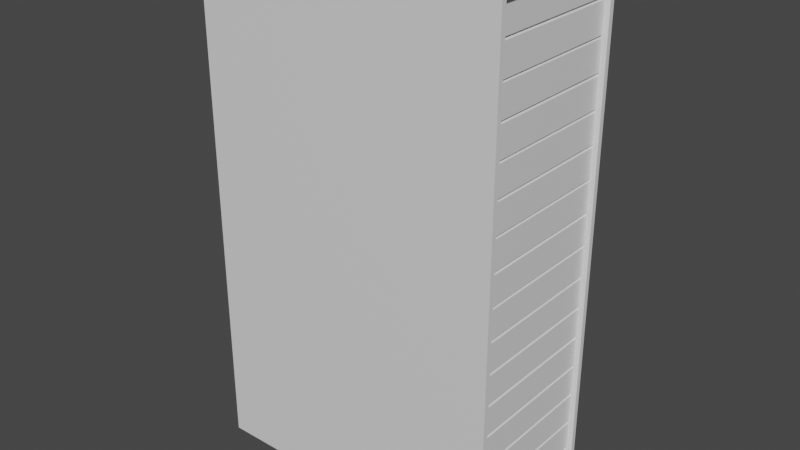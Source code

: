 # Source: Server.blend  (saved by Blender 2.93.21; exported with 4.5.12 LTS)
import bpy
from mathutils import Matrix  # noqa: F401  (used for matrix-valued properties, if any)

bpy.ops.wm.read_factory_settings(use_empty=True)
scene = bpy.context.scene
scene.name = 'Scene'

# ---- collections
col_collection = bpy.data.collections.new('Collection'); scene.collection.children.link(col_collection)

# ---- materials (node trees are filled in below, after node groups)
mat_material = bpy.data.materials.new('Material')
mat_material.alpha_threshold = 0.0
mat_material.use_transparent_shadow = False
mat_material.line_color = (0.0, 0.0, 0.0, 1.0)

# ---- node groups
ng_auto_smooth = bpy.data.node_groups.new('Auto Smooth', 'GeometryNodeTree')
_s = ng_auto_smooth.interface.new_socket(name='Geometry', in_out='OUTPUT', socket_type='NodeSocketGeometry')
_s = ng_auto_smooth.interface.new_socket(name='Geometry', in_out='INPUT', socket_type='NodeSocketGeometry')
_s = ng_auto_smooth.interface.new_socket(name='Angle', in_out='INPUT', socket_type='NodeSocketFloat')
_s.subtype = 'ANGLE'
_s.min_value = 0.0
_s.max_value = 3.142
ng_auto_smooth.is_modifier = True
_N = ng_auto_smooth.nodes; _L = ng_auto_smooth.links
n0 = _N.new('NodeGroupOutput'); n0.name = 'Group Output'; n0.location = (480, -100)
n1 = _N.new('NodeGroupInput'); n1.name = 'Group Input'; n1.location = (-420, -300)
n2 = _N.new('NodeGroupInput'); n2.name = 'Group Input.001'; n2.location = (-60, -100)
n3 = _N.new('GeometryNodeSetShadeSmooth'); n3.name = 'Set Shade Smooth'; n3.location = (120, -100)
n3.domain = 'EDGE'
n4 = _N.new('GeometryNodeSetShadeSmooth'); n4.name = 'Set Shade Smooth.001'; n4.location = (300, -100)
n5 = _N.new('GeometryNodeInputMeshEdgeAngle'); n5.name = 'Edge Angle'; n5.location = (-420, -220)
n6 = _N.new('GeometryNodeInputEdgeSmooth'); n6.name = 'Is Edge Smooth'; n6.location = (-60, -160)
n7 = _N.new('GeometryNodeInputShadeSmooth'); n7.name = 'Is Face Smooth'; n7.location = (-240, -340)
n8 = _N.new('FunctionNodeBooleanMath'); n8.name = 'Boolean Math'; n8.location = (-60, -220)
n9 = _N.new('FunctionNodeCompare'); n9.name = 'Compare'; n9.location = (-240, -180)
n9.operation = 'LESS_EQUAL'
_L.new(n5.outputs[0], n9.inputs[0])
_L.new(n4.outputs[0], n0.inputs[0])
_L.new(n1.outputs[1], n9.inputs[1])
_L.new(n9.outputs[0], n8.inputs[0])
_L.new(n7.outputs[0], n8.inputs[1])
_L.new(n2.outputs[0], n3.inputs[0])
_L.new(n6.outputs[0], n3.inputs[1])
_L.new(n3.outputs[0], n4.inputs[0])
_L.new(n8.outputs[0], n3.inputs[2])
n0.is_active_output = True

# ---- material node trees
mat_material.use_nodes = True; mat_material.node_tree.nodes.clear()
_N = mat_material.node_tree.nodes; _L = mat_material.node_tree.links
n0 = _N.new('ShaderNodeOutputMaterial'); n0.name = 'Material Output'; n0.location = (300, 300)
n1 = _N.new('ShaderNodeBsdfPrincipled'); n1.name = 'Principled BSDF'; n1.location = (10, 300)
n1.distribution = 'GGX'
n1.subsurface_method = 'BURLEY'
n1.inputs[2].default_value = 0.4
n1.inputs[3].default_value = 1.45
n1.inputs[27].default_value = (0.0, 0.0, 0.0, 1.0)
n1.inputs[28].default_value = 1.0
_L.new(n1.outputs[0], n0.inputs[0])
n0.is_active_output = True

# ---- world
world_world = bpy.data.worlds.new('World'); scene.world = world_world
world_world.use_nodes = True; world_world.node_tree.nodes.clear()
_N = world_world.node_tree.nodes; _L = world_world.node_tree.links
n0 = _N.new('ShaderNodeOutputWorld'); n0.name = 'World Output'; n0.location = (300, 300)
n1 = _N.new('ShaderNodeBackground'); n1.name = 'Background'; n1.location = (10, 300)
n1.inputs[0].default_value = (0.05088, 0.05088, 0.05088, 1.0)
_L.new(n1.outputs[0], n0.inputs[0])
n0.is_active_output = True
world_world.color = (0.05088, 0.05088, 0.05088)
world_world.use_sun_shadow = False
world_world.sun_shadow_jitter_overblur = 0.0

# ---- meshes
me_cube = bpy.data.meshes.new('Cube')
me_cube.from_pydata([(0.6, 0.28, 1.98), (0.6, 0.28, 0.01998), (0.6, -0.2799, 1.98), (0.6, -0.2799, 0.01998), (-0.6, 0.3, 2.0), (-0.6, 0.3, 0.0), (-0.6, -0.3, 2.0), (-0.6, -0.3, 0.0), (0.6, 0.3, 2.0), (0.6, 0.3, 0.0), (0.6, -0.3, 2.0), (0.6, -0.3, 0.0), (0.6, 0.3, 2.0), (0.6, 0.3, 0.0), (0.6, -0.3, 2.0), (0.6, -0.3, 0.0), (0.58, 0.28, 1.98), (0.58, 0.28, 0.01998), (0.58, -0.2799, 1.98), (0.58, -0.2799, 0.01998), (0.58, 0.28, 1.863), (0.58, 0.28, 1.852), (0.57, 0.28, 1.858), (0.58, 0.28, 1.74), (0.58, 0.28, 1.73), (0.57, 0.28, 1.735), (0.58, 0.28, 1.618), (0.58, 0.28, 1.607), (0.57, 0.28, 1.613), (0.58, 0.28, 1.495), (0.58, 0.28, 1.485), (0.57, 0.28, 1.49), (0.58, 0.28, 1.373), (0.58, 0.28, 1.362), (0.57, 0.28, 1.368), (0.58, 0.28, 1.25), (0.58, 0.28, 1.24), (0.57, 0.28, 1.245), (0.58, 0.28, 1.128), (0.58, 0.28, 1.117), (0.57, 0.28, 1.123), (0.58, 0.28, 1.005), (0.58, 0.28, 0.9949), (0.57, 0.28, 1.0), (0.58, 0.28, 0.8826), (0.58, 0.28, 0.8724), (0.57, 0.28, 0.8775), (0.58, 0.28, 0.7601), (0.58, 0.28, 0.7499), (0.57, 0.28, 0.755), (0.58, 0.28, 0.6376), (0.58, 0.28, 0.6274), (0.57, 0.28, 0.6325), (0.58, 0.28, 0.5151), (0.58, 0.28, 0.5049), (0.57, 0.28, 0.51), (0.58, 0.28, 0.3926), (0.58, 0.28, 0.3824), (0.57, 0.28, 0.3875), (0.58, 0.28, 0.2701), (0.58, 0.28, 0.2598), (0.57, 0.28, 0.265), (0.58, 0.28, 0.1476), (0.58, 0.28, 0.1373), (0.57, 0.28, 0.1425), (0.58, -0.2799, 1.852), (0.58, -0.2799, 1.863), (0.57, -0.2799, 1.858), (0.58, -0.2799, 1.73), (0.58, -0.2799, 1.74), (0.57, -0.2799, 1.735), (0.58, -0.2799, 1.607), (0.58, -0.2799, 1.618), (0.57, -0.2799, 1.613), (0.58, -0.2799, 1.485), (0.58, -0.2799, 1.495), (0.57, -0.2799, 1.49), (0.58, -0.2799, 1.362), (0.58, -0.2799, 1.373), (0.57, -0.2799, 1.368), (0.58, -0.2799, 1.24), (0.58, -0.2799, 1.25), (0.57, -0.2799, 1.245), (0.58, -0.2799, 1.117), (0.58, -0.2799, 1.128), (0.57, -0.2799, 1.123), (0.58, -0.2799, 0.9949), (0.58, -0.2799, 1.005), (0.57, -0.2799, 1.0), (0.58, -0.2799, 0.8724), (0.58, -0.2799, 0.8826), (0.57, -0.2799, 0.8775), (0.58, -0.2799, 0.7499), (0.58, -0.2799, 0.7601), (0.57, -0.2799, 0.755), (0.58, -0.2799, 0.6274), (0.58, -0.2799, 0.6376), (0.57, -0.2799, 0.6325), (0.58, -0.2799, 0.5049), (0.58, -0.2799, 0.5151), (0.57, -0.2799, 0.51), (0.58, -0.2799, 0.3824), (0.58, -0.2799, 0.3926), (0.57, -0.2799, 0.3875), (0.58, -0.2799, 0.2598), (0.58, -0.2799, 0.2701), (0.57, -0.2799, 0.265), (0.58, -0.2799, 0.1373), (0.58, -0.2799, 0.1476), (0.57, -0.2799, 0.1425)], [], [(8, 4, 6, 10), (11, 10, 6, 7), (7, 6, 4, 5), (5, 9, 11, 7), (3, 1, 17, 19), (5, 4, 8, 9), (12, 13, 9, 8), (15, 14, 10, 11), (14, 12, 8, 10), (13, 15, 11, 9), (0, 1, 13, 12), (3, 2, 14, 15), (2, 0, 12, 14), (1, 3, 15, 13), (26, 24, 68, 72), (0, 2, 18, 16), (23, 21, 65, 69), (2, 3, 19, 107, 109, 108, 104, 106, 105, 101, 103, 102, 98, 100, 99, 95, 97, 96, 92, 94, 93, 89, 91, 90, 86, 88, 87, 83, 85, 84, 80, 82, 81, 77, 79, 78, 74, 76, 75, 71, 73, 72, 68, 70, 69, 65, 67, 66, 18), (17, 63, 107, 19), (62, 60, 104, 108), (59, 57, 101, 105), (56, 54, 98, 102), (53, 51, 95, 99), (50, 48, 92, 96), (47, 45, 89, 93), (44, 42, 86, 90), (41, 39, 83, 87), (38, 36, 80, 84), (35, 33, 77, 81), (32, 30, 74, 78), (29, 27, 71, 75), (20, 16, 18, 66), (62, 108, 109, 64), (64, 109, 107, 63), (59, 105, 106, 61), (61, 106, 104, 60), (56, 102, 103, 58), (58, 103, 101, 57), (53, 99, 100, 55), (55, 100, 98, 54), (50, 96, 97, 52), (52, 97, 95, 51), (47, 93, 94, 49), (49, 94, 92, 48), (44, 90, 91, 46), (46, 91, 89, 45), (41, 87, 88, 43), (43, 88, 86, 42), (38, 84, 85, 40), (40, 85, 83, 39), (35, 81, 82, 37), (37, 82, 80, 36), (32, 78, 79, 34), (34, 79, 77, 33), (29, 75, 76, 31), (31, 76, 74, 30), (26, 72, 73, 28), (28, 73, 71, 27), (23, 69, 70, 25), (25, 70, 68, 24), (20, 66, 67, 22), (22, 67, 65, 21), (1, 0, 16, 20, 22, 21, 23, 25, 24, 26, 28, 27, 29, 31, 30, 32, 34, 33, 35, 37, 36, 38, 40, 39, 41, 43, 42, 44, 46, 45, 47, 49, 48, 50, 52, 51, 53, 55, 54, 56, 58, 57, 59, 61, 60, 62, 64, 63, 17)])
_uv = me_cube.uv_layers.new(name='UVMap')
_uv.uv.foreach_set('vector', [0.625, 0.5, 0.875, 0.5, 0.875, 0.75, 0.625, 0.75, 0.375, 0.75, 0.625, 0.75, 0.625, 1.0, 0.375, 1.0, 0.375, 0.0, 0.625, 0.0, 0.625, 0.25, 0.375, 0.25, 0.125, 0.5, 0.375, 0.5, 0.375, 0.75, 0.125, 0.75, 0.3804, 0.7321, 0.3804, 0.5179, 0.3804, 0.5179, 0.3804, 0.7321, 0.375, 0.25, 0.625, 0.25, 0.625, 0.5, 0.375, 0.5, 0.0, 0.0, 0.0, 0.0, 0.0, 0.0, 0.0, 0.0, 0.0, 0.0, 0.0, 0.0, 0.0, 0.0, 0.0, 0.0, 0.625, 0.75, 0.625, 0.5, 0.625, 0.5, 0.625, 0.75, 0.375, 0.5, 0.375, 0.75, 0.375, 0.75, 0.375, 0.5, 0.6196, 0.5179, 0.3804, 0.5179, 0.375, 0.5, 0.625, 0.5, 0.3804, 0.7321, 0.6196, 0.7321, 0.625, 0.75, 0.375, 0.75, 0.6196, 0.7321, 0.6196, 0.5179, 0.625, 0.5, 0.625, 0.75, 0.3804, 0.5179, 0.3804, 0.7321, 0.375, 0.75, 0.375, 0.5, 0.5754, 0.5179, 0.5891, 0.5179, 0.5891, 0.7321, 0.5754, 0.7321, 0.6196, 0.5179, 0.6196, 0.7321, 0.6196, 0.7321, 0.6196, 0.5179, 0.5903, 0.5179, 0.604, 0.5179, 0.604, 0.7321, 0.5903, 0.7321, 0.6196, 0.7321, 0.3804, 0.7321, 0.3804, 0.7321, 0.3947, 0.7321, 0.3953, 0.7321, 0.396, 0.7321, 0.4097, 0.7321, 0.4103, 0.7321, 0.4109, 0.7321, 0.4246, 0.7321, 0.4252, 0.7321, 0.4259, 0.7321, 0.4396, 0.7321, 0.4402, 0.7321, 0.4408, 0.7321, 0.4545, 0.7321, 0.4551, 0.7321, 0.4558, 0.7321, 0.4695, 0.7321, 0.4701, 0.7321, 0.4707, 0.7321, 0.4844, 0.7321, 0.485, 0.7321, 0.4857, 0.7321, 0.4994, 0.7321, 0.5, 0.7321, 0.5006, 0.7321, 0.5143, 0.7321, 0.515, 0.7321, 0.5156, 0.7321, 0.5293, 0.7321, 0.5299, 0.7321, 0.5305, 0.7321, 0.5442, 0.7321, 0.5449, 0.7321, 0.5455, 0.7321, 0.5592, 0.7321, 0.5598, 0.7321, 0.5604, 0.7321, 0.5741, 0.7321, 0.5748, 0.7321, 0.5754, 0.7321, 0.5891, 0.7321, 0.5897, 0.7321, 0.5903, 0.7321, 0.604, 0.7321, 0.6047, 0.7321, 0.6053, 0.7321, 0.6196, 0.7321, 0.3804, 0.5179, 0.3947, 0.5179, 0.3947, 0.7321, 0.3804, 0.7321, 0.396, 0.5179, 0.4097, 0.5179, 0.4097, 0.7321, 0.396, 0.7321, 0.4109, 0.5179, 0.4246, 0.5179, 0.4246, 0.7321, 0.4109, 0.7321, 0.4259, 0.5179, 0.4396, 0.5179, 0.4396, 0.7321, 0.4259, 0.7321, 0.4408, 0.5179, 0.4545, 0.5179, 0.4545, 0.7321, 0.4408, 0.7321, 0.4558, 0.5179, 0.4695, 0.5179, 0.4695, 0.7321, 0.4558, 0.7321, 0.4707, 0.5179, 0.4844, 0.5179, 0.4844, 0.7321, 0.4707, 0.7321, 0.4857, 0.5179, 0.4994, 0.5179, 0.4994, 0.7321, 0.4857, 0.7321, 0.5006, 0.5179, 0.5143, 0.5179, 0.5143, 0.7321, 0.5006, 0.7321, 0.5156, 0.5179, 0.5293, 0.5179, 0.5293, 0.7321, 0.5156, 0.7321, 0.5305, 0.5179, 0.5442, 0.5179, 0.5442, 0.7321, 0.5305, 0.7321, 0.5455, 0.5179, 0.5592, 0.5179, 0.5592, 0.7321, 0.5455, 0.7321, 0.5604, 0.5179, 0.5741, 0.5179, 0.5741, 0.7321, 0.5604, 0.7321, 0.6053, 0.5179, 0.6196, 0.5179, 0.6196, 0.7321, 0.6053, 0.7321, 0.396, 0.5179, 0.396, 0.7321, 0.3953, 0.7321, 0.3953, 0.5179, 0.3953, 0.5179, 0.3953, 0.7321, 0.3947, 0.7321, 0.3947, 0.5179, 0.4109, 0.5179, 0.4109, 0.7321, 0.4103, 0.7321, 0.4103, 0.5179, 0.4103, 0.5179, 0.4103, 0.7321, 0.4097, 0.7321, 0.4097, 0.5179, 0.4259, 0.5179, 0.4259, 0.7321, 0.4252, 0.7321, 0.4252, 0.5179, 0.4252, 0.5179, 0.4252, 0.7321, 0.4246, 0.7321, 0.4246, 0.5179, 0.4408, 0.5179, 0.4408, 0.7321, 0.4402, 0.7321, 0.4402, 0.5179, 0.4402, 0.5179, 0.4402, 0.7321, 0.4396, 0.7321, 0.4396, 0.5179, 0.4558, 0.5179, 0.4558, 0.7321, 0.4551, 0.7321, 0.4551, 0.5179, 0.4551, 0.5179, 0.4551, 0.7321, 0.4545, 0.7321, 0.4545, 0.5179, 0.4707, 0.5179, 0.4707, 0.7321, 0.4701, 0.7321, 0.4701, 0.5179, 0.4701, 0.5179, 0.4701, 0.7321, 0.4695, 0.7321, 0.4695, 0.5179, 0.4857, 0.5179, 0.4857, 0.7321, 0.485, 0.7321, 0.485, 0.5179, 0.485, 0.5179, 0.485, 0.7321, 0.4844, 0.7321, 0.4844, 0.5179, 0.5006, 0.5179, 0.5006, 0.7321, 0.5, 0.7321, 0.5, 0.5179, 0.5, 0.5179, 0.5, 0.7321, 0.4994, 0.7321, 0.4994, 0.5179, 0.5156, 0.5179, 0.5156, 0.7321, 0.515, 0.7321, 0.515, 0.5179, 0.515, 0.5179, 0.515, 0.7321, 0.5143, 0.7321, 0.5143, 0.5179, 0.5305, 0.5179, 0.5305, 0.7321, 0.5299, 0.7321, 0.5299, 0.5179, 0.5299, 0.5179, 0.5299, 0.7321, 0.5293, 0.7321, 0.5293, 0.5179, 0.5455, 0.5179, 0.5455, 0.7321, 0.5449, 0.7321, 0.5449, 0.5179, 0.5449, 0.5179, 0.5449, 0.7321, 0.5442, 0.7321, 0.5442, 0.5179, 0.5604, 0.5179, 0.5604, 0.7321, 0.5598, 0.7321, 0.5598, 0.5179, 0.5598, 0.5179, 0.5598, 0.7321, 0.5592, 0.7321, 0.5592, 0.5179, 0.5754, 0.5179, 0.5754, 0.7321, 0.5748, 0.7321, 0.5748, 0.5179, 0.5748, 0.5179, 0.5748, 0.7321, 0.5741, 0.7321, 0.5741, 0.5179, 0.5903, 0.5179, 0.5903, 0.7321, 0.5897, 0.7321, 0.5897, 0.5179, 0.5897, 0.5179, 0.5897, 0.7321, 0.5891, 0.7321, 0.5891, 0.5179, 0.6053, 0.5179, 0.6053, 0.7321, 0.6047, 0.7321, 0.6047, 0.5179, 0.6047, 0.5179, 0.6047, 0.7321, 0.604, 0.7321, 0.604, 0.5179, 0.3804, 0.5179, 0.6196, 0.5179, 0.6196, 0.5179, 0.6053, 0.5179, 0.6047, 0.5179, 0.604, 0.5179, 0.5903, 0.5179, 0.5897, 0.5179, 0.5891, 0.5179, 0.5754, 0.5179, 0.5748, 0.5179, 0.5741, 0.5179, 0.5604, 0.5179, 0.5598, 0.5179, 0.5592, 0.5179, 0.5455, 0.5179, 0.5449, 0.5179, 0.5442, 0.5179, 0.5305, 0.5179, 0.5299, 0.5179, 0.5293, 0.5179, 0.5156, 0.5179, 0.515, 0.5179, 0.5143, 0.5179, 0.5006, 0.5179, 0.5, 0.5179, 0.4994, 0.5179, 0.4857, 0.5179, 0.485, 0.5179, 0.4844, 0.5179, 0.4707, 0.5179, 0.4701, 0.5179, 0.4695, 0.5179, 0.4558, 0.5179, 0.4551, 0.5179, 0.4545, 0.5179, 0.4408, 0.5179, 0.4402, 0.5179, 0.4396, 0.5179, 0.4259, 0.5179, 0.4252, 0.5179, 0.4246, 0.5179, 0.4109, 0.5179, 0.4103, 0.5179, 0.4097, 0.5179, 0.396, 0.5179, 0.3953, 0.5179, 0.3947, 0.5179, 0.3804, 0.5179])
me_cube.materials.append(mat_material)
me_cube.use_remesh_preserve_volume = False
me_cube.use_remesh_preserve_attributes = False
me_cube.use_mirror_vertex_groups = False
me_cube.update()

# ---- objects
ob_cube = bpy.data.objects.new('Cube', me_cube)

# ---- transforms, parenting, visibility, modifiers, constraints
ob_cube.location = (0.0, 0.0, 0.0)
ob_cube.lock_rotations_4d = False
ob_cube.empty_display_type = 'ARROWS'
ob_cube.lineart.crease_threshold = 0.0
_vg = ob_cube.vertex_groups.new(name='ServerSeparation')
_m = ob_cube.modifiers.new('Auto Smooth', 'NODES')
_m.node_group = ng_auto_smooth
_gi = [s.identifier for s in ng_auto_smooth.interface.items_tree if s.item_type == 'SOCKET' and s.in_out == 'INPUT']
_m[_gi[1]] = 0.5236  # Angle

# ---- collection membership
col_collection.objects.link(ob_cube)

# ---- scene / render settings (as saved in the file)
scene.frame_start = 1; scene.frame_end = 250; scene.frame_set(1)
scene.render.engine = 'BLENDER_EEVEE_NEXT'
scene.cycles.use_denoising = False
scene.cycles.samples = 128
scene.cycles.sampling_pattern = 'TABULATED_SOBOL'
scene.cycles.use_adaptive_sampling = False
scene.cycles.use_light_tree = False
scene.view_settings.view_transform = 'Filmic'
bpy.context.view_layer.update()

# ---- added for rendering (the .blend has no active camera and no usable light): camera, sun
cam_auto = bpy.data.cameras.new('AutoCamera')
cam_auto.lens = 50.0
cam_auto.sensor_width = 36.0
cam_auto.clip_end = 1000.0
ob_auto_camera = bpy.data.objects.new('AutoCamera', cam_auto)
scene.collection.objects.link(ob_auto_camera)
ob_auto_camera.location = (2.22824, -2.67388, 2.78259)
ob_auto_camera.rotation_euler = (1.09748, -7.21219e-08, 0.694738)
scene.camera = ob_auto_camera
light_auto_sun = bpy.data.lights.new('AutoSun', 'SUN')
light_auto_sun.energy = 3.0
light_auto_sun.angle = 0.0523599
ob_auto_sun = bpy.data.objects.new('AutoSun', light_auto_sun)
scene.collection.objects.link(ob_auto_sun)
ob_auto_sun.rotation_euler = (0.872665, 0.174533, 0.523599)
bpy.context.view_layer.update()
